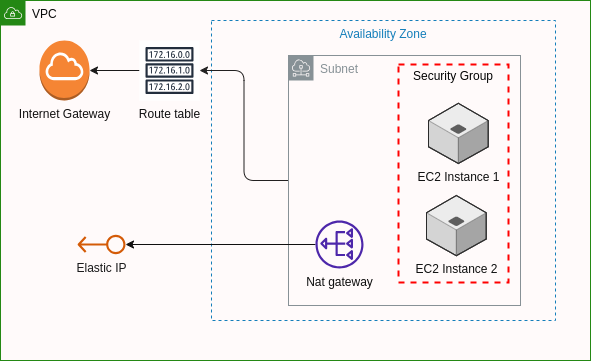

The diagram above was exported from draw.io. Its source (the exported page's mxGraphModel, read from the mxfile embedded in the PNG):
<mxGraphModel dx="924" dy="346" grid="0" gridSize="10" guides="1" tooltips="1" connect="1" arrows="1" fold="1" page="1" pageScale="1" pageWidth="850" pageHeight="1100" background="#fffafa" math="0" shadow="0">
  <root>
    <mxCell id="0" />
    <mxCell id="1" parent="0" />
    <mxCell id="2" value="VPC" style="points=[[0,0],[0.25,0],[0.5,0],[0.75,0],[1,0],[1,0.25],[1,0.5],[1,0.75],[1,1],[0.75,1],[0.5,1],[0.25,1],[0,1],[0,0.75],[0,0.5],[0,0.25]];outlineConnect=0;gradientColor=none;html=1;whiteSpace=wrap;fontSize=12;fontStyle=0;container=1;pointerEvents=0;collapsible=0;recursiveResize=0;shape=mxgraph.aws4.group;grIcon=mxgraph.aws4.group_vpc;strokeColor=#248814;fillColor=none;verticalAlign=top;align=left;spacingLeft=30;fontColor=#070808;dashed=0;" parent="1" vertex="1">
      <mxGeometry x="100" y="100" width="590" height="360" as="geometry" />
    </mxCell>
    <mxCell id="3" value="Availability Zone" style="fillColor=none;strokeColor=#147EBA;dashed=1;verticalAlign=top;fontStyle=0;fontColor=#147EBA;" parent="2" vertex="1">
      <mxGeometry x="211" y="20" width="344" height="300" as="geometry" />
    </mxCell>
    <mxCell id="8" value="" style="edgeStyle=orthogonalEdgeStyle;html=1;fontColor=#eef2f7;strokeColor=#222020;" parent="2" source="4" target="6" edge="1">
      <mxGeometry relative="1" as="geometry" />
    </mxCell>
    <mxCell id="4" value="Subnet" style="sketch=0;outlineConnect=0;gradientColor=none;html=1;whiteSpace=wrap;fontSize=12;fontStyle=0;shape=mxgraph.aws4.group;grIcon=mxgraph.aws4.group_subnet;strokeColor=#879196;fillColor=none;verticalAlign=top;align=left;spacingLeft=30;fontColor=#879196;dashed=0;" parent="2" vertex="1">
      <mxGeometry x="288" y="55" width="232" height="250" as="geometry" />
    </mxCell>
    <mxCell id="5" value="Internet Gateway" style="outlineConnect=0;dashed=0;verticalLabelPosition=bottom;verticalAlign=top;align=center;html=1;shape=mxgraph.aws3.internet_gateway;fillColor=#F58534;gradientColor=none;strokeColor=#272525;fontColor=#121111;" parent="2" vertex="1">
      <mxGeometry x="39" y="40" width="50" height="60" as="geometry" />
    </mxCell>
    <mxCell id="7" value="" style="edgeStyle=orthogonalEdgeStyle;html=1;fontColor=#0d0c0c;strokeColor=#1a1919;" parent="2" source="6" target="5" edge="1">
      <mxGeometry relative="1" as="geometry" />
    </mxCell>
    <mxCell id="6" value="Route table" style="sketch=0;outlineConnect=0;fontColor=#0f0f10;gradientColor=none;strokeColor=#232F3E;fillColor=#ffffff;dashed=0;verticalLabelPosition=bottom;verticalAlign=top;align=center;html=1;fontSize=12;fontStyle=0;aspect=fixed;shape=mxgraph.aws4.resourceIcon;resIcon=mxgraph.aws4.route_table;" parent="2" vertex="1">
      <mxGeometry x="139" y="40" width="60" height="60" as="geometry" />
    </mxCell>
    <mxCell id="10" value="Elastic IP" style="sketch=0;outlineConnect=0;fontColor=#19191a;gradientColor=none;fillColor=#D45B07;strokeColor=none;dashed=0;verticalLabelPosition=bottom;verticalAlign=top;align=center;html=1;fontSize=12;fontStyle=0;aspect=fixed;pointerEvents=1;shape=mxgraph.aws4.elastic_ip_address;direction=west;" parent="2" vertex="1">
      <mxGeometry x="77" y="234" width="48" height="20" as="geometry" />
    </mxCell>
    <mxCell id="11" style="edgeStyle=orthogonalEdgeStyle;html=1;fontColor=#eef2f7;strokeColor=#100f0f;" parent="2" source="9" target="10" edge="1">
      <mxGeometry relative="1" as="geometry" />
    </mxCell>
    <mxCell id="9" value="Nat gateway" style="sketch=0;outlineConnect=0;fontColor=#0d0d0d;gradientColor=none;fillColor=#4D27AA;strokeColor=none;dashed=0;verticalLabelPosition=bottom;verticalAlign=top;align=center;html=1;fontSize=12;fontStyle=0;aspect=fixed;pointerEvents=1;shape=mxgraph.aws4.nat_gateway;direction=west;" parent="2" vertex="1">
      <mxGeometry x="315" y="220" width="48" height="48" as="geometry" />
    </mxCell>
    <mxCell id="14" value="Security Group" style="fontStyle=0;verticalAlign=top;align=center;spacingTop=-2;fillColor=none;rounded=0;whiteSpace=wrap;html=1;strokeColor=#FF0000;strokeWidth=2;dashed=1;container=1;collapsible=0;expand=0;recursiveResize=0;fontColor=#030303;" parent="2" vertex="1">
      <mxGeometry x="398" y="64" width="110" height="218" as="geometry" />
    </mxCell>
    <mxCell id="15" value="EC2 Instance 1" style="verticalLabelPosition=bottom;html=1;verticalAlign=top;strokeWidth=1;align=center;outlineConnect=0;dashed=0;outlineConnect=0;shape=mxgraph.aws3d.application_server;fillColor=#ECECEC;strokeColor=#5E5E5E;aspect=fixed;fontColor=#0f1010;" parent="14" vertex="1">
      <mxGeometry x="30" y="38.8" width="59.72" height="60.2" as="geometry" />
    </mxCell>
    <mxCell id="16" value="EC2 Instance 2" style="verticalLabelPosition=bottom;html=1;verticalAlign=top;strokeWidth=1;align=center;outlineConnect=0;dashed=0;outlineConnect=0;shape=mxgraph.aws3d.application_server;fillColor=#ECECEC;strokeColor=#5E5E5E;aspect=fixed;fontColor=#0f1010;" parent="14" vertex="1">
      <mxGeometry x="28" y="131" width="59.72" height="60.2" as="geometry" />
    </mxCell>
  </root>
</mxGraphModel>